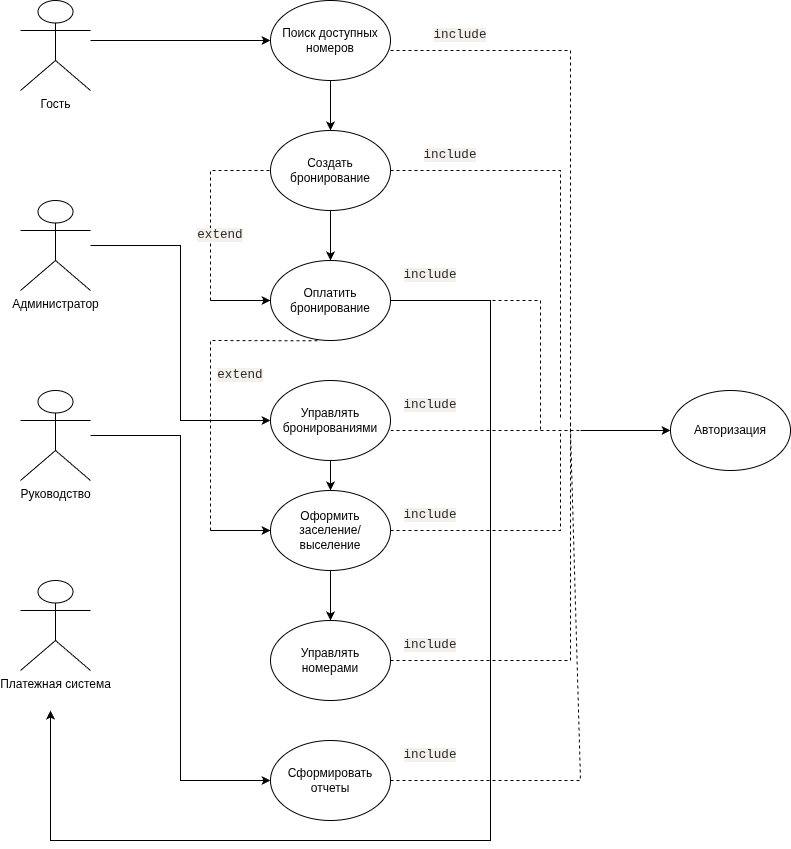

The diagram above was exported from draw.io. Its source (the exported page's mxGraphModel, read from the mxfile embedded in the PNG):
<mxGraphModel dx="1823" dy="983" grid="1" gridSize="10" guides="1" tooltips="1" connect="1" arrows="1" fold="1" page="1" pageScale="1" pageWidth="3300" pageHeight="4681" background="none" math="0" shadow="0">
  <root>
    <mxCell id="0" />
    <mxCell id="1" parent="0" />
    <mxCell id="mpsevOFKCbOqEbGhzTST-30" edge="1" parent="1" source="mpsevOFKCbOqEbGhzTST-6" style="edgeStyle=orthogonalEdgeStyle;rounded=0;orthogonalLoop=1;jettySize=auto;html=1;entryX=0;entryY=0.5;entryDx=0;entryDy=0;" target="mpsevOFKCbOqEbGhzTST-7">
      <mxGeometry relative="1" as="geometry">
        <Array as="points">
          <mxPoint x="480" y="80" />
          <mxPoint x="480" y="80" />
        </Array>
      </mxGeometry>
    </mxCell>
    <mxCell id="mpsevOFKCbOqEbGhzTST-6" parent="1" style="shape=umlActor;verticalLabelPosition=bottom;verticalAlign=top;html=1;outlineConnect=0;" value="Гость" vertex="1">
      <mxGeometry height="90" width="70" x="370" y="40" as="geometry" />
    </mxCell>
    <mxCell id="mpsevOFKCbOqEbGhzTST-31" edge="1" parent="1" source="mpsevOFKCbOqEbGhzTST-7" style="edgeStyle=orthogonalEdgeStyle;rounded=0;orthogonalLoop=1;jettySize=auto;html=1;" target="mpsevOFKCbOqEbGhzTST-16">
      <mxGeometry relative="1" as="geometry" />
    </mxCell>
    <mxCell id="mpsevOFKCbOqEbGhzTST-7" parent="1" style="ellipse;whiteSpace=wrap;html=1;" value="Поиск доступных номеров" vertex="1">
      <mxGeometry height="80" width="120" x="620" y="40" as="geometry" />
    </mxCell>
    <mxCell id="mpsevOFKCbOqEbGhzTST-33" edge="1" parent="1" source="mpsevOFKCbOqEbGhzTST-8" style="edgeStyle=orthogonalEdgeStyle;rounded=0;orthogonalLoop=1;jettySize=auto;html=1;entryX=0;entryY=0.5;entryDx=0;entryDy=0;" target="mpsevOFKCbOqEbGhzTST-14">
      <mxGeometry relative="1" as="geometry" />
    </mxCell>
    <mxCell id="mpsevOFKCbOqEbGhzTST-8" parent="1" style="shape=umlActor;verticalLabelPosition=bottom;verticalAlign=top;html=1;outlineConnect=0;" value="Администратор" vertex="1">
      <mxGeometry height="90" width="70" x="370" y="240" as="geometry" />
    </mxCell>
    <mxCell id="mpsevOFKCbOqEbGhzTST-38" edge="1" parent="1" source="mpsevOFKCbOqEbGhzTST-9" style="edgeStyle=orthogonalEdgeStyle;rounded=0;orthogonalLoop=1;jettySize=auto;html=1;entryX=0;entryY=0.5;entryDx=0;entryDy=0;" target="mpsevOFKCbOqEbGhzTST-12">
      <mxGeometry relative="1" as="geometry" />
    </mxCell>
    <mxCell id="mpsevOFKCbOqEbGhzTST-9" parent="1" style="shape=umlActor;verticalLabelPosition=bottom;verticalAlign=top;html=1;outlineConnect=0;" value="Руководство" vertex="1">
      <mxGeometry height="90" width="70" x="370" y="430" as="geometry" />
    </mxCell>
    <mxCell id="mpsevOFKCbOqEbGhzTST-10" parent="1" style="shape=umlActor;verticalLabelPosition=bottom;verticalAlign=top;html=1;outlineConnect=0;" value="Платежная система" vertex="1">
      <mxGeometry height="90" width="70" x="370" y="620" as="geometry" />
    </mxCell>
    <mxCell id="mpsevOFKCbOqEbGhzTST-11" parent="1" style="ellipse;whiteSpace=wrap;html=1;" value="Управлять номерами" vertex="1">
      <mxGeometry height="80" width="120" x="620" y="660" as="geometry" />
    </mxCell>
    <mxCell id="mpsevOFKCbOqEbGhzTST-12" parent="1" style="ellipse;whiteSpace=wrap;html=1;" value="Сформировать отчеты" vertex="1">
      <mxGeometry height="80" width="120" x="620" y="780" as="geometry" />
    </mxCell>
    <mxCell id="xTvnKzu2o4_TL3lwiD2Z-2" edge="1" parent="1" source="mpsevOFKCbOqEbGhzTST-13" style="edgeStyle=orthogonalEdgeStyle;rounded=0;orthogonalLoop=1;jettySize=auto;html=1;" target="mpsevOFKCbOqEbGhzTST-11" value="">
      <mxGeometry relative="1" as="geometry" />
    </mxCell>
    <mxCell id="mpsevOFKCbOqEbGhzTST-13" parent="1" style="ellipse;whiteSpace=wrap;html=1;" value="Оформить заселение/выселение" vertex="1">
      <mxGeometry height="80" width="120" x="620" y="530" as="geometry" />
    </mxCell>
    <mxCell id="mpsevOFKCbOqEbGhzTST-34" edge="1" parent="1" source="mpsevOFKCbOqEbGhzTST-14" style="edgeStyle=orthogonalEdgeStyle;rounded=0;orthogonalLoop=1;jettySize=auto;html=1;" target="mpsevOFKCbOqEbGhzTST-13" value="">
      <mxGeometry relative="1" as="geometry" />
    </mxCell>
    <mxCell id="mpsevOFKCbOqEbGhzTST-14" parent="1" style="ellipse;whiteSpace=wrap;html=1;" value="Управлять бронированиями" vertex="1">
      <mxGeometry height="80" width="120" x="620" y="420" as="geometry" />
    </mxCell>
    <mxCell id="mpsevOFKCbOqEbGhzTST-40" edge="1" parent="1" source="mpsevOFKCbOqEbGhzTST-15" style="edgeStyle=orthogonalEdgeStyle;rounded=0;orthogonalLoop=1;jettySize=auto;html=1;">
      <mxGeometry relative="1" as="geometry">
        <Array as="points">
          <mxPoint x="840" y="340" />
          <mxPoint x="840" y="880" />
          <mxPoint x="400" y="880" />
        </Array>
        <mxPoint x="400" y="750" as="targetPoint" />
      </mxGeometry>
    </mxCell>
    <mxCell id="mpsevOFKCbOqEbGhzTST-15" parent="1" style="ellipse;whiteSpace=wrap;html=1;" value="Оплатить бронирование" vertex="1">
      <mxGeometry height="80" width="120" x="620" y="300" as="geometry" />
    </mxCell>
    <mxCell id="mpsevOFKCbOqEbGhzTST-32" edge="1" parent="1" source="mpsevOFKCbOqEbGhzTST-16" style="edgeStyle=orthogonalEdgeStyle;rounded=0;orthogonalLoop=1;jettySize=auto;html=1;" target="mpsevOFKCbOqEbGhzTST-15" value="">
      <mxGeometry relative="1" as="geometry" />
    </mxCell>
    <mxCell id="mpsevOFKCbOqEbGhzTST-16" parent="1" style="ellipse;whiteSpace=wrap;html=1;" value="Создать бронирование" vertex="1">
      <mxGeometry height="80" width="120" x="620" y="170" as="geometry" />
    </mxCell>
    <mxCell id="xTvnKzu2o4_TL3lwiD2Z-1" parent="1" style="ellipse;whiteSpace=wrap;html=1;" value="Авторизация" vertex="1">
      <mxGeometry height="80" width="120" x="1020" y="430" as="geometry" />
    </mxCell>
    <mxCell id="xTvnKzu2o4_TL3lwiD2Z-4" edge="1" parent="1" style="endArrow=none;dashed=1;html=1;rounded=0;" value="">
      <mxGeometry height="50" relative="1" width="50" as="geometry">
        <Array as="points">
          <mxPoint x="920" y="90" />
        </Array>
        <mxPoint x="740" y="90" as="sourcePoint" />
        <mxPoint x="920" y="470" as="targetPoint" />
      </mxGeometry>
    </mxCell>
    <mxCell id="xTvnKzu2o4_TL3lwiD2Z-6" edge="1" parent="1" style="endArrow=none;dashed=1;html=1;rounded=0;" value="">
      <mxGeometry height="50" relative="1" width="50" as="geometry">
        <Array as="points">
          <mxPoint x="910" y="210" />
        </Array>
        <mxPoint x="740" y="210" as="sourcePoint" />
        <mxPoint x="910" y="460" as="targetPoint" />
      </mxGeometry>
    </mxCell>
    <mxCell id="xTvnKzu2o4_TL3lwiD2Z-7" edge="1" parent="1" style="endArrow=none;dashed=1;html=1;rounded=0;" value="">
      <mxGeometry height="50" relative="1" width="50" as="geometry">
        <Array as="points">
          <mxPoint x="890" y="340" />
        </Array>
        <mxPoint x="740" y="340" as="sourcePoint" />
        <mxPoint x="890" y="470" as="targetPoint" />
      </mxGeometry>
    </mxCell>
    <mxCell id="xTvnKzu2o4_TL3lwiD2Z-9" edge="1" parent="1" style="endArrow=none;dashed=1;html=1;rounded=0;" value="">
      <mxGeometry height="50" relative="1" width="50" as="geometry">
        <mxPoint x="740" y="470" as="sourcePoint" />
        <mxPoint x="930" y="470" as="targetPoint" />
      </mxGeometry>
    </mxCell>
    <mxCell id="xTvnKzu2o4_TL3lwiD2Z-10" edge="1" parent="1" style="endArrow=classic;html=1;rounded=0;entryX=0;entryY=0.5;entryDx=0;entryDy=0;" target="xTvnKzu2o4_TL3lwiD2Z-1" value="">
      <mxGeometry height="50" relative="1" width="50" as="geometry">
        <mxPoint x="930" y="470" as="sourcePoint" />
        <mxPoint x="980" y="420" as="targetPoint" />
      </mxGeometry>
    </mxCell>
    <mxCell id="xTvnKzu2o4_TL3lwiD2Z-11" edge="1" parent="1" style="endArrow=none;dashed=1;html=1;rounded=0;" value="">
      <mxGeometry height="50" relative="1" width="50" as="geometry">
        <Array as="points">
          <mxPoint x="910" y="570" />
        </Array>
        <mxPoint x="740" y="570" as="sourcePoint" />
        <mxPoint x="910" y="470" as="targetPoint" />
      </mxGeometry>
    </mxCell>
    <mxCell id="xTvnKzu2o4_TL3lwiD2Z-12" edge="1" parent="1" style="endArrow=none;dashed=1;html=1;rounded=0;" value="">
      <mxGeometry height="50" relative="1" width="50" as="geometry">
        <Array as="points">
          <mxPoint x="920" y="700" />
        </Array>
        <mxPoint x="740" y="700" as="sourcePoint" />
        <mxPoint x="920" y="460" as="targetPoint" />
      </mxGeometry>
    </mxCell>
    <mxCell id="xTvnKzu2o4_TL3lwiD2Z-13" edge="1" parent="1" style="endArrow=none;dashed=1;html=1;rounded=0;" value="">
      <mxGeometry height="50" relative="1" width="50" as="geometry">
        <Array as="points">
          <mxPoint x="930" y="820" />
        </Array>
        <mxPoint x="740" y="820" as="sourcePoint" />
        <mxPoint x="920" y="470" as="targetPoint" />
      </mxGeometry>
    </mxCell>
    <mxCell id="xTvnKzu2o4_TL3lwiD2Z-14" parent="1" style="text;html=1;whiteSpace=wrap;strokeColor=none;fillColor=none;align=center;verticalAlign=middle;rounded=0;" value="&lt;span style=&quot;color: rgb(46, 43, 41); font-family: baselGroteskMono, &amp;quot;baselGroteskMono Fallback&amp;quot;, ui-monospace, SFMono-Regular, Menlo, Monaco, Consolas, &amp;quot;Liberation Mono&amp;quot;, &amp;quot;Courier New&amp;quot;, monospace; font-size: 12.6px; text-align: left; background-color: rgb(244, 240, 235);&quot;&gt;include&lt;/span&gt;" vertex="1">
      <mxGeometry height="30" width="60" x="780" y="60" as="geometry" />
    </mxCell>
    <mxCell id="xTvnKzu2o4_TL3lwiD2Z-15" parent="1" style="text;html=1;whiteSpace=wrap;strokeColor=none;fillColor=none;align=center;verticalAlign=middle;rounded=0;" value="&lt;span style=&quot;color: rgb(46, 43, 41); font-family: baselGroteskMono, &amp;quot;baselGroteskMono Fallback&amp;quot;, ui-monospace, SFMono-Regular, Menlo, Monaco, Consolas, &amp;quot;Liberation Mono&amp;quot;, &amp;quot;Courier New&amp;quot;, monospace; font-size: 12.6px; text-align: left; background-color: rgb(244, 240, 235);&quot;&gt;include&lt;/span&gt;" vertex="1">
      <mxGeometry height="30" width="60" x="770" y="180" as="geometry" />
    </mxCell>
    <mxCell id="xTvnKzu2o4_TL3lwiD2Z-16" parent="1" style="text;html=1;whiteSpace=wrap;strokeColor=none;fillColor=none;align=center;verticalAlign=middle;rounded=0;" value="&lt;span style=&quot;color: rgb(46, 43, 41); font-family: baselGroteskMono, &amp;quot;baselGroteskMono Fallback&amp;quot;, ui-monospace, SFMono-Regular, Menlo, Monaco, Consolas, &amp;quot;Liberation Mono&amp;quot;, &amp;quot;Courier New&amp;quot;, monospace; font-size: 12.6px; text-align: left; background-color: rgb(244, 240, 235);&quot;&gt;include&lt;/span&gt;" vertex="1">
      <mxGeometry height="30" width="60" x="750" y="300" as="geometry" />
    </mxCell>
    <mxCell id="xTvnKzu2o4_TL3lwiD2Z-17" parent="1" style="text;html=1;whiteSpace=wrap;strokeColor=none;fillColor=none;align=center;verticalAlign=middle;rounded=0;" value="&lt;span style=&quot;color: rgb(46, 43, 41); font-family: baselGroteskMono, &amp;quot;baselGroteskMono Fallback&amp;quot;, ui-monospace, SFMono-Regular, Menlo, Monaco, Consolas, &amp;quot;Liberation Mono&amp;quot;, &amp;quot;Courier New&amp;quot;, monospace; font-size: 12.6px; text-align: left; background-color: rgb(244, 240, 235);&quot;&gt;include&lt;/span&gt;" vertex="1">
      <mxGeometry height="30" width="60" x="750" y="430" as="geometry" />
    </mxCell>
    <mxCell id="xTvnKzu2o4_TL3lwiD2Z-21" parent="1" style="text;html=1;whiteSpace=wrap;strokeColor=none;fillColor=none;align=center;verticalAlign=middle;rounded=0;" value="&lt;span style=&quot;color: rgb(46, 43, 41); font-family: baselGroteskMono, &amp;quot;baselGroteskMono Fallback&amp;quot;, ui-monospace, SFMono-Regular, Menlo, Monaco, Consolas, &amp;quot;Liberation Mono&amp;quot;, &amp;quot;Courier New&amp;quot;, monospace; font-size: 12.6px; text-align: left; background-color: rgb(244, 240, 235);&quot;&gt;include&lt;/span&gt;" vertex="1">
      <mxGeometry height="30" width="60" x="750" y="540" as="geometry" />
    </mxCell>
    <mxCell id="xTvnKzu2o4_TL3lwiD2Z-22" parent="1" style="text;html=1;whiteSpace=wrap;strokeColor=none;fillColor=none;align=center;verticalAlign=middle;rounded=0;" value="&lt;span style=&quot;color: rgb(46, 43, 41); font-family: baselGroteskMono, &amp;quot;baselGroteskMono Fallback&amp;quot;, ui-monospace, SFMono-Regular, Menlo, Monaco, Consolas, &amp;quot;Liberation Mono&amp;quot;, &amp;quot;Courier New&amp;quot;, monospace; font-size: 12.6px; text-align: left; background-color: rgb(244, 240, 235);&quot;&gt;include&lt;/span&gt;" vertex="1">
      <mxGeometry height="30" width="60" x="750" y="670" as="geometry" />
    </mxCell>
    <mxCell id="xTvnKzu2o4_TL3lwiD2Z-25" parent="1" style="text;html=1;whiteSpace=wrap;strokeColor=none;fillColor=none;align=center;verticalAlign=middle;rounded=0;" value="&lt;span style=&quot;color: rgb(46, 43, 41); font-family: baselGroteskMono, &amp;quot;baselGroteskMono Fallback&amp;quot;, ui-monospace, SFMono-Regular, Menlo, Monaco, Consolas, &amp;quot;Liberation Mono&amp;quot;, &amp;quot;Courier New&amp;quot;, monospace; font-size: 12.6px; text-align: left; background-color: rgb(244, 240, 235);&quot;&gt;include&lt;/span&gt;" vertex="1">
      <mxGeometry height="30" width="60" x="750" y="780" as="geometry" />
    </mxCell>
    <mxCell id="xTvnKzu2o4_TL3lwiD2Z-27" edge="1" parent="1" source="mpsevOFKCbOqEbGhzTST-15" style="endArrow=none;dashed=1;html=1;rounded=0;exitX=0;exitY=0.5;exitDx=0;exitDy=0;" value="">
      <mxGeometry height="50" relative="1" width="50" as="geometry">
        <Array as="points">
          <mxPoint x="560" y="340" />
          <mxPoint x="560" y="210" />
        </Array>
        <mxPoint x="570" y="260" as="sourcePoint" />
        <mxPoint x="620" y="210" as="targetPoint" />
      </mxGeometry>
    </mxCell>
    <mxCell id="xTvnKzu2o4_TL3lwiD2Z-28" edge="1" parent="1" style="endArrow=classic;html=1;rounded=0;" value="">
      <mxGeometry height="50" relative="1" width="50" as="geometry">
        <mxPoint x="560" y="340" as="sourcePoint" />
        <mxPoint x="620" y="340" as="targetPoint" />
      </mxGeometry>
    </mxCell>
    <mxCell id="xTvnKzu2o4_TL3lwiD2Z-29" parent="1" style="text;html=1;whiteSpace=wrap;strokeColor=none;fillColor=none;align=center;verticalAlign=middle;rounded=0;" value="&lt;span style=&quot;color: rgb(46, 43, 41); font-family: baselGroteskMono, &amp;quot;baselGroteskMono Fallback&amp;quot;, ui-monospace, SFMono-Regular, Menlo, Monaco, Consolas, &amp;quot;Liberation Mono&amp;quot;, &amp;quot;Courier New&amp;quot;, monospace; font-size: 12.6px; text-align: left; background-color: rgb(244, 240, 235);&quot;&gt;extend&lt;/span&gt;" vertex="1">
      <mxGeometry height="30" width="60" x="540" y="260" as="geometry" />
    </mxCell>
    <mxCell id="xTvnKzu2o4_TL3lwiD2Z-31" edge="1" parent="1" source="mpsevOFKCbOqEbGhzTST-13" style="endArrow=none;dashed=1;html=1;rounded=0;exitX=0;exitY=0.5;exitDx=0;exitDy=0;entryX=0.406;entryY=1.004;entryDx=0;entryDy=0;entryPerimeter=0;" target="mpsevOFKCbOqEbGhzTST-15" value="">
      <mxGeometry height="50" relative="1" width="50" as="geometry">
        <Array as="points">
          <mxPoint x="560" y="570" />
          <mxPoint x="560" y="380" />
        </Array>
        <mxPoint x="630" y="430" as="sourcePoint" />
        <mxPoint x="680" y="380" as="targetPoint" />
      </mxGeometry>
    </mxCell>
    <mxCell id="xTvnKzu2o4_TL3lwiD2Z-32" edge="1" parent="1" style="endArrow=classic;html=1;rounded=0;" value="">
      <mxGeometry height="50" relative="1" width="50" as="geometry">
        <mxPoint x="560" y="570" as="sourcePoint" />
        <mxPoint x="620" y="570" as="targetPoint" />
      </mxGeometry>
    </mxCell>
    <mxCell id="xTvnKzu2o4_TL3lwiD2Z-33" parent="1" style="text;html=1;whiteSpace=wrap;strokeColor=none;fillColor=none;align=center;verticalAlign=middle;rounded=0;" value="&lt;span style=&quot;color: rgb(46, 43, 41); font-family: baselGroteskMono, &amp;quot;baselGroteskMono Fallback&amp;quot;, ui-monospace, SFMono-Regular, Menlo, Monaco, Consolas, &amp;quot;Liberation Mono&amp;quot;, &amp;quot;Courier New&amp;quot;, monospace; font-size: 12.6px; text-align: left; background-color: rgb(244, 240, 235);&quot;&gt;extend&lt;/span&gt;" vertex="1">
      <mxGeometry height="30" width="60" x="560" y="400" as="geometry" />
    </mxCell>
  </root>
</mxGraphModel>